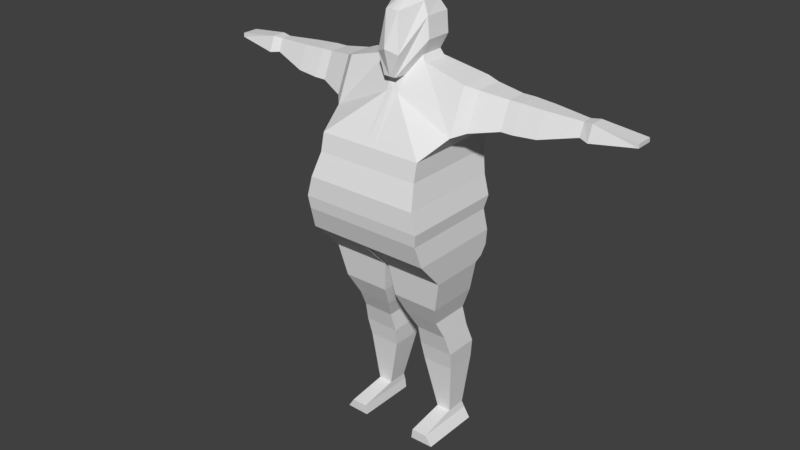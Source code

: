 # Source: Rikishi_v2_wip.blend  (saved by Blender 2.79.0; exported with 4.5.12 LTS)
import bpy
from mathutils import Matrix  # noqa: F401  (used for matrix-valued properties, if any)

bpy.ops.wm.read_factory_settings(use_empty=True)
scene = bpy.context.scene
scene.name = 'Scene'

# ---- collections
col_collection_1 = bpy.data.collections.new('Collection 1'); scene.collection.children.link(col_collection_1)

# ---- world
world_world = bpy.data.worlds.new('World'); scene.world = world_world
world_world.color = (0.05088, 0.05088, 0.05088)
world_world.use_sun_shadow = False
world_world.sun_shadow_jitter_overblur = 0.0
world_world.cycles.sampling_method = 'MANUAL'

# ---- meshes
me_cube_001 = bpy.data.meshes.new('Cube.001')
me_cube_001.from_pydata([(0.5401, -0.5893, 0.9672), (0.6423, -0.08279, 1.545), (0.5401, 0.3991, 0.9672), (0.6423, 0.2708, 1.545), (0.0, 0.3991, 0.9672), (0.0, 0.1864, 1.66), (0.0, -0.5893, 0.9672), (0.0, 0.2018, 1.86), (0.5401, -0.6304, 0.7898), (0.5401, 0.3833, 0.7898), (0.0, 0.3833, 0.7898), (0.0, -0.6304, 0.7898), (0.5875, -0.7177, 0.5591), (0.5875, 0.3456, 0.5591), (0.0, 0.3456, 0.5591), (0.0, -0.7177, 0.5591), (0.6377, -0.7262, 0.3551), (0.6377, 0.3466, 0.3551), (0.0, 0.3466, 0.3551), (0.0, -0.7262, 0.3551), (0.6213, -0.7108, 0.228), (0.6213, 0.3029, 0.228), (0.0, 0.3029, 0.2279), (0.0, -0.7108, 0.2279), (0.6419, -0.6406, 0.00209), (0.6419, 0.3421, 0.00209), (0.0, 0.3421, 0.00207), (0.0, -0.6406, 0.00207), (0.6168, -0.3566, -0.3022), (0.6168, 0.2126, -0.3022), (0.0, 0.2339, -0.2279), (0.0, -0.3566, -0.2279), (0.214, 0.1864, 1.661), (0.05401, -0.5893, 0.9672), (0.05401, 0.3991, 0.9672), (0.214, -0.08279, 1.661), (0.05401, -0.6304, 0.7898), (0.05401, 0.3833, 0.7898), (0.05875, -0.7177, 0.5591), (0.05875, 0.3456, 0.5591), (0.06377, -0.7262, 0.3551), (0.06377, 0.3466, 0.3551), (0.06213, -0.7108, 0.228), (0.06213, 0.3029, 0.228), (0.06419, -0.6406, 0.002072), (0.06419, 0.3421, 0.002072), (0.02025, -0.3566, -0.3022), (0.02025, 0.2126, -0.3022), (0.5433, -0.3104, -0.6283), (0.5433, 0.2331, -0.6283), (0.06235, -0.3104, -0.6283), (0.06235, 0.2331, -0.6283), (0.4756, -0.2022, -0.848), (0.4756, 0.2177, -0.848), (0.1116, -0.2022, -0.848), (0.1116, 0.2177, -0.848), (0.5023, -0.09749, -1.049), (0.5023, 0.2502, -1.049), (0.1753, -0.09749, -1.049), (0.1753, 0.2502, -1.049), (0.531, -0.03588, -1.261), (0.531, 0.3187, -1.261), (0.163, -0.03588, -1.261), (0.163, 0.3187, -1.261), (0.5105, 0.003132, -1.456), (0.5105, 0.3289, -1.456), (0.1815, 0.003133, -1.456), (0.1815, 0.3289, -1.456), (0.4602, 0.06318, -2.012), (0.4602, 0.2742, -2.012), (0.3109, 0.06318, -2.012), (0.3109, 0.2742, -2.012), (0.4757, -0.3414, -2.085), (0.4757, 0.2964, -2.085), (0.3109, -0.3414, -2.085), (0.3109, 0.2964, -2.085), (0.5437, -0.3373, -2.189), (0.5437, 0.2945, -2.189), (0.2966, -0.3414, -2.189), (0.2966, 0.2964, -2.189), (0.0, -0.493, -0.1174), (0.0, -0.3983, -0.1941), (0.6205, -0.3983, -0.2574), (0.6288, -0.493, -0.156), (0.6288, 0.3462, -0.156), (0.6205, 0.2911, -0.2574), (0.0, 0.2582, -0.1941), (0.0, 0.3133, -0.1174), (0.04136, 0.3462, -0.156), (0.02671, 0.2911, -0.2575), (0.04136, -0.493, -0.156), (0.02671, -0.3983, -0.2575), (0.6429, 0.3528, 1.115), (0.6429, -0.2732, 1.115), (0.0, -0.2732, 1.4), (0.0, 0.3528, 1.4), (0.06039, -0.2732, 1.392), (0.06039, 0.3528, 1.392), (0.7451, 0.2773, 1.505), (0.7451, -0.01046, 1.505), (0.7457, 0.3441, 1.155), (0.7457, -0.1654, 1.155), (1.017, 0.2629, 1.465), (1.017, 0.05354, 1.465), (1.018, 0.3115, 1.21), (1.018, -0.0592, 1.21), (1.137, 0.2629, 1.465), (1.137, 0.05354, 1.465), (1.138, 0.3115, 1.21), (1.138, -0.0592, 1.21), (1.363, 0.2509, 1.453), (1.363, 0.06238, 1.453), (1.363, 0.2946, 1.223), (1.363, -0.03913, 1.223), (1.721, 0.2009, 1.435), (1.721, 0.09908, 1.435), (1.721, 0.2245, 1.311), (1.721, 0.04426, 1.311), (1.815, 0.2139, 1.448), (1.815, 0.06827, 1.448), (1.815, 0.2427, 1.297), (1.815, 0.01004, 1.297), (2.244, 0.2356, 1.394), (2.244, 0.06632, 1.394), (2.244, 0.2405, 1.353), (2.244, 0.06414, 1.353), (0.1616, -0.03645, 2.183), (0.0, -0.03645, 2.259), (0.0, 0.1694, 2.246), (0.1616, 0.1694, 2.169), (0.0, -0.2713, 2.131), (0.06447, -0.2713, 2.124), (0.0, 0.2173, 2.06), (0.2167, -0.0519, 2.06), (0.245, -0.06735, 1.86), (0.2167, 0.2173, 2.06), (0.245, 0.2018, 1.86), (0.06175, -0.3039, 1.539), (0.113, -0.3219, 1.754), (0.0, -0.3775, 1.804), (0.0, -0.3039, 1.538), (0.179, -0.0661, 1.714), (0.0, 0.1789, 1.713), (0.179, 0.1789, 1.714), (0.0, -0.1937, 1.533), (0.07835, -0.1937, 1.537)], [], [(97, 32, 3, 92), (1, 93, 101, 99), (34, 2, 9, 37), (133, 135, 129, 126), (135, 132, 128, 129), (36, 11, 15, 38), (2, 0, 8, 9), (33, 6, 11, 36), (13, 12, 16, 17), (37, 9, 13, 39), (9, 8, 12, 13), (41, 17, 21, 43), (38, 15, 19, 40), (39, 13, 17, 41), (43, 21, 25, 45), (17, 16, 20, 21), (40, 19, 23, 42), (91, 81, 31, 46), (21, 20, 24, 25), (42, 23, 27, 44), (29, 28, 48, 49), (89, 85, 29, 47), (85, 82, 28, 29), (86, 89, 47, 30), (30, 47, 46, 31), (20, 42, 44, 24), (82, 91, 46, 28), (16, 40, 42, 20), (22, 43, 45, 26), (14, 39, 41, 18), (12, 38, 40, 16), (18, 41, 43, 22), (10, 37, 39, 14), (0, 33, 36, 8), (8, 36, 38, 12), (93, 1, 35, 96), (3, 32, 35, 1), (4, 34, 37, 10), (95, 5, 32, 97), (51, 49, 53, 55), (46, 47, 51, 50), (28, 46, 50, 48), (47, 29, 49, 51), (55, 53, 57, 59), (49, 48, 52, 53), (50, 51, 55, 54), (48, 50, 54, 52), (58, 59, 63, 62), (53, 52, 56, 57), (54, 55, 59, 58), (52, 54, 58, 56), (63, 61, 65, 67), (56, 58, 62, 60), (59, 57, 61, 63), (57, 56, 60, 61), (65, 64, 68, 69), (61, 60, 64, 65), (62, 63, 67, 66), (60, 62, 66, 64), (70, 71, 75, 74), (66, 67, 71, 70), (64, 66, 70, 68), (67, 65, 69, 71), (75, 73, 77, 79), (68, 70, 74, 72), (71, 69, 73, 75), (69, 68, 72, 73), (79, 77, 76, 78), (73, 72, 76, 77), (74, 75, 79, 78), (72, 74, 78, 76), (24, 44, 90, 83), (83, 90, 91, 82), (26, 45, 88, 87), (87, 88, 89, 86), (25, 24, 83, 84), (84, 83, 82, 85), (45, 25, 84, 88), (88, 84, 85, 89), (44, 27, 80, 90), (90, 80, 81, 91), (4, 95, 97, 34), (0, 93, 96, 33), (33, 96, 94, 6), (2, 92, 93, 0), (34, 97, 92, 2), (100, 98, 102, 104), (92, 3, 98, 100), (93, 92, 100, 101), (3, 1, 99, 98), (103, 105, 109, 107), (99, 101, 105, 103), (98, 99, 103, 102), (101, 100, 104, 105), (109, 108, 112, 113), (102, 103, 107, 106), (105, 104, 108, 109), (104, 102, 106, 108), (111, 113, 117, 115), (108, 106, 110, 112), (107, 109, 113, 111), (106, 107, 111, 110), (115, 117, 121, 119), (110, 111, 115, 114), (113, 112, 116, 117), (112, 110, 114, 116), (121, 120, 124, 125), (114, 115, 119, 118), (117, 116, 120, 121), (116, 114, 118, 120), (124, 122, 123, 125), (120, 118, 122, 124), (119, 121, 125, 123), (118, 119, 123, 122), (129, 128, 127, 126), (131, 126, 127, 130), (139, 138, 131, 130), (138, 133, 126, 131), (145, 141, 134, 137), (137, 134, 133, 138), (144, 145, 137, 140), (140, 137, 138, 139), (143, 142, 7, 136), (136, 7, 132, 135), (141, 143, 136, 134), (134, 136, 135, 133), (35, 32, 143, 141), (32, 5, 142, 143), (94, 96, 145, 144), (96, 35, 141, 145)])
me_cube_001.use_remesh_preserve_volume = False
me_cube_001.use_remesh_preserve_attributes = False
me_cube_001.use_mirror_vertex_groups = False
me_cube_001.update()

# ---- objects
ob_cube = bpy.data.objects.new('Cube', me_cube_001)

# ---- transforms, parenting, visibility, modifiers, constraints
ob_cube.location = (-0.0005518, 0.0002136, 0.000421)
ob_cube.lineart.crease_threshold = 0.0
_m = ob_cube.modifiers.new('Mirror', 'MIRROR')
_m.use_clip = True

# ---- collection membership
col_collection_1.objects.link(ob_cube)

# ---- scene / render settings (as saved in the file)
scene.frame_start = 1; scene.frame_end = 250; scene.frame_set(1)
scene.render.engine = 'BLENDER_EEVEE_NEXT'
scene.render.resolution_percentage = 50
scene.render.dither_intensity = 0.0
scene.cycles.use_denoising = False
scene.cycles.samples = 128
scene.cycles.sampling_pattern = 'TABULATED_SOBOL'
scene.cycles.use_adaptive_sampling = False
scene.cycles.use_light_tree = False
scene.cycles.blur_glossy = 0.0
scene.cycles.sample_clamp_indirect = 0.0
scene.view_settings.view_transform = 'Standard'
bpy.context.view_layer.update()

# ---- added for rendering (the .blend has no active camera and no usable light): camera, sun
cam_auto = bpy.data.cameras.new('AutoCamera')
cam_auto.lens = 50.0
cam_auto.sensor_width = 36.0
cam_auto.clip_end = 1000.0
ob_auto_camera = bpy.data.objects.new('AutoCamera', cam_auto)
scene.collection.objects.link(ob_auto_camera)
ob_auto_camera.location = (5.93879, -7.29054, 4.78692)
ob_auto_camera.rotation_euler = (1.09748, -7.21219e-08, 0.694738)
scene.camera = ob_auto_camera
light_auto_sun = bpy.data.lights.new('AutoSun', 'SUN')
light_auto_sun.energy = 3.0
light_auto_sun.angle = 0.0523599
ob_auto_sun = bpy.data.objects.new('AutoSun', light_auto_sun)
scene.collection.objects.link(ob_auto_sun)
ob_auto_sun.rotation_euler = (0.872665, 0.174533, 0.523599)
bpy.context.view_layer.update()
